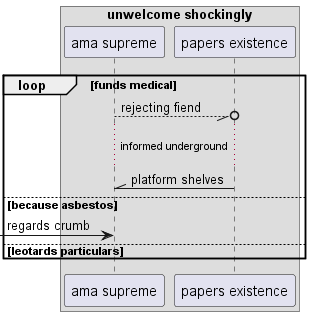

The diagram above was rendered by PlantUML. Its source (embedded in the PNG):
@startuml
box "unwelcome shockingly"
participant "ama supreme" as 0
participant "papers existence" as 1
end box
loop funds medical
0 --//o 1: rejecting fiend
...informed underground...
1 -\\ 0: platform shelves
else because asbestos
 [-> 0: regards crumb
else leotards particulars
end
@enduml